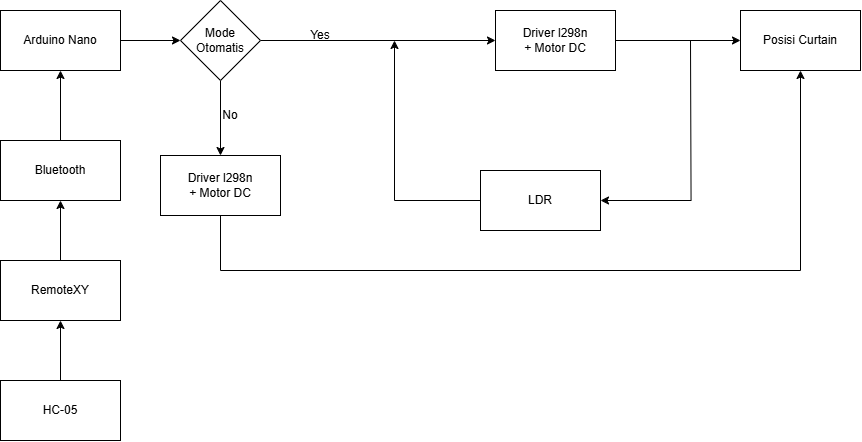

The diagram above was exported from draw.io. Its source (the exported page's mxGraphModel, read from the mxfile embedded in the PNG):
<mxGraphModel dx="1238" dy="671" grid="1" gridSize="10" guides="1" tooltips="1" connect="1" arrows="1" fold="1" page="1" pageScale="1" pageWidth="827" pageHeight="1169" math="0" shadow="0">
  <root>
    <mxCell id="0" />
    <mxCell id="1" parent="0" />
    <mxCell id="zsI2oN206I8KHrbZXkZH-10" style="edgeStyle=orthogonalEdgeStyle;rounded=0;orthogonalLoop=1;jettySize=auto;html=1;exitX=1;exitY=0.5;exitDx=0;exitDy=0;entryX=0;entryY=0.5;entryDx=0;entryDy=0;" edge="1" parent="1" source="zsI2oN206I8KHrbZXkZH-35" target="zsI2oN206I8KHrbZXkZH-5">
      <mxGeometry relative="1" as="geometry">
        <mxPoint x="260" y="260" as="sourcePoint" />
        <mxPoint x="354" y="260" as="targetPoint" />
      </mxGeometry>
    </mxCell>
    <mxCell id="zsI2oN206I8KHrbZXkZH-8" style="edgeStyle=orthogonalEdgeStyle;rounded=0;orthogonalLoop=1;jettySize=auto;html=1;entryX=0;entryY=0.5;entryDx=0;entryDy=0;" edge="1" parent="1" source="zsI2oN206I8KHrbZXkZH-2" target="zsI2oN206I8KHrbZXkZH-35">
      <mxGeometry relative="1" as="geometry">
        <mxPoint x="210" y="260" as="targetPoint" />
      </mxGeometry>
    </mxCell>
    <mxCell id="zsI2oN206I8KHrbZXkZH-2" value="" style="rounded=0;whiteSpace=wrap;html=1;" vertex="1" parent="1">
      <mxGeometry x="20" y="230" width="120" height="60" as="geometry" />
    </mxCell>
    <mxCell id="zsI2oN206I8KHrbZXkZH-12" style="edgeStyle=orthogonalEdgeStyle;rounded=0;orthogonalLoop=1;jettySize=auto;html=1;exitX=1;exitY=0.5;exitDx=0;exitDy=0;entryX=0;entryY=0.5;entryDx=0;entryDy=0;" edge="1" parent="1" source="zsI2oN206I8KHrbZXkZH-5" target="zsI2oN206I8KHrbZXkZH-6">
      <mxGeometry relative="1" as="geometry" />
    </mxCell>
    <mxCell id="zsI2oN206I8KHrbZXkZH-5" value="" style="rounded=0;whiteSpace=wrap;html=1;" vertex="1" parent="1">
      <mxGeometry x="515" y="230" width="120" height="60" as="geometry" />
    </mxCell>
    <mxCell id="zsI2oN206I8KHrbZXkZH-6" value="" style="rounded=0;whiteSpace=wrap;html=1;" vertex="1" parent="1">
      <mxGeometry x="760" y="230" width="120" height="60" as="geometry" />
    </mxCell>
    <mxCell id="zsI2oN206I8KHrbZXkZH-14" style="edgeStyle=orthogonalEdgeStyle;rounded=0;orthogonalLoop=1;jettySize=auto;html=1;exitX=1;exitY=0.5;exitDx=0;exitDy=0;startArrow=classic;startFill=1;endArrow=none;endFill=0;" edge="1" parent="1" source="zsI2oN206I8KHrbZXkZH-7">
      <mxGeometry relative="1" as="geometry">
        <mxPoint x="710" y="260" as="targetPoint" />
      </mxGeometry>
    </mxCell>
    <mxCell id="zsI2oN206I8KHrbZXkZH-36" style="edgeStyle=orthogonalEdgeStyle;rounded=0;orthogonalLoop=1;jettySize=auto;html=1;" edge="1" parent="1" source="zsI2oN206I8KHrbZXkZH-7">
      <mxGeometry relative="1" as="geometry">
        <mxPoint x="414" y="260" as="targetPoint" />
        <Array as="points">
          <mxPoint x="414" y="420" />
        </Array>
      </mxGeometry>
    </mxCell>
    <mxCell id="zsI2oN206I8KHrbZXkZH-7" value="" style="rounded=0;whiteSpace=wrap;html=1;" vertex="1" parent="1">
      <mxGeometry x="500" y="390" width="120" height="60" as="geometry" />
    </mxCell>
    <mxCell id="zsI2oN206I8KHrbZXkZH-24" value="LDR" style="text;html=1;align=center;verticalAlign=middle;whiteSpace=wrap;rounded=0;" vertex="1" parent="1">
      <mxGeometry x="530" y="405" width="60" height="30" as="geometry" />
    </mxCell>
    <mxCell id="zsI2oN206I8KHrbZXkZH-25" value="Driver l298n + Motor DC" style="text;html=1;align=center;verticalAlign=middle;whiteSpace=wrap;rounded=0;" vertex="1" parent="1">
      <mxGeometry x="540" y="245" width="70" height="30" as="geometry" />
    </mxCell>
    <mxCell id="zsI2oN206I8KHrbZXkZH-26" value="Posisi Curtain" style="text;html=1;align=center;verticalAlign=middle;whiteSpace=wrap;rounded=0;" vertex="1" parent="1">
      <mxGeometry x="780" y="245" width="80" height="30" as="geometry" />
    </mxCell>
    <mxCell id="zsI2oN206I8KHrbZXkZH-27" value="Arduino Nano" style="text;html=1;align=center;verticalAlign=middle;whiteSpace=wrap;rounded=0;" vertex="1" parent="1">
      <mxGeometry x="40" y="245" width="80" height="30" as="geometry" />
    </mxCell>
    <mxCell id="zsI2oN206I8KHrbZXkZH-32" style="edgeStyle=orthogonalEdgeStyle;rounded=0;orthogonalLoop=1;jettySize=auto;html=1;exitX=0.5;exitY=0;exitDx=0;exitDy=0;entryX=0.5;entryY=1;entryDx=0;entryDy=0;" edge="1" parent="1" source="zsI2oN206I8KHrbZXkZH-29" target="zsI2oN206I8KHrbZXkZH-2">
      <mxGeometry relative="1" as="geometry" />
    </mxCell>
    <mxCell id="zsI2oN206I8KHrbZXkZH-29" value="" style="rounded=0;whiteSpace=wrap;html=1;" vertex="1" parent="1">
      <mxGeometry x="20" y="360" width="120" height="60" as="geometry" />
    </mxCell>
    <mxCell id="zsI2oN206I8KHrbZXkZH-34" style="edgeStyle=orthogonalEdgeStyle;rounded=0;orthogonalLoop=1;jettySize=auto;html=1;exitX=0.5;exitY=0;exitDx=0;exitDy=0;entryX=0.5;entryY=1;entryDx=0;entryDy=0;" edge="1" parent="1" source="zsI2oN206I8KHrbZXkZH-30" target="zsI2oN206I8KHrbZXkZH-29">
      <mxGeometry relative="1" as="geometry" />
    </mxCell>
    <mxCell id="zsI2oN206I8KHrbZXkZH-30" value="" style="rounded=0;whiteSpace=wrap;html=1;" vertex="1" parent="1">
      <mxGeometry x="20" y="480" width="120" height="60" as="geometry" />
    </mxCell>
    <mxCell id="zsI2oN206I8KHrbZXkZH-31" value="RemoteXY" style="text;html=1;align=center;verticalAlign=middle;whiteSpace=wrap;rounded=0;" vertex="1" parent="1">
      <mxGeometry x="50" y="495" width="60" height="30" as="geometry" />
    </mxCell>
    <mxCell id="zsI2oN206I8KHrbZXkZH-37" style="edgeStyle=orthogonalEdgeStyle;rounded=0;orthogonalLoop=1;jettySize=auto;html=1;exitX=0.5;exitY=1;exitDx=0;exitDy=0;entryX=0.5;entryY=0;entryDx=0;entryDy=0;" edge="1" parent="1" source="zsI2oN206I8KHrbZXkZH-35" target="zsI2oN206I8KHrbZXkZH-41">
      <mxGeometry relative="1" as="geometry">
        <mxPoint x="240" y="360" as="targetPoint" />
      </mxGeometry>
    </mxCell>
    <mxCell id="zsI2oN206I8KHrbZXkZH-35" value="" style="rhombus;whiteSpace=wrap;html=1;" vertex="1" parent="1">
      <mxGeometry x="200" y="220" width="80" height="80" as="geometry" />
    </mxCell>
    <mxCell id="zsI2oN206I8KHrbZXkZH-39" style="edgeStyle=orthogonalEdgeStyle;rounded=0;orthogonalLoop=1;jettySize=auto;html=1;entryX=0.5;entryY=1;entryDx=0;entryDy=0;" edge="1" parent="1" source="zsI2oN206I8KHrbZXkZH-38" target="zsI2oN206I8KHrbZXkZH-30">
      <mxGeometry relative="1" as="geometry" />
    </mxCell>
    <mxCell id="zsI2oN206I8KHrbZXkZH-38" value="" style="rounded=0;whiteSpace=wrap;html=1;" vertex="1" parent="1">
      <mxGeometry x="20" y="600" width="120" height="60" as="geometry" />
    </mxCell>
    <mxCell id="zsI2oN206I8KHrbZXkZH-33" value="HC-05" style="text;html=1;align=center;verticalAlign=middle;whiteSpace=wrap;rounded=0;" vertex="1" parent="1">
      <mxGeometry x="50" y="615" width="60" height="30" as="geometry" />
    </mxCell>
    <mxCell id="zsI2oN206I8KHrbZXkZH-40" value="Bluetooth" style="text;html=1;align=center;verticalAlign=middle;whiteSpace=wrap;rounded=0;" vertex="1" parent="1">
      <mxGeometry x="50" y="375" width="60" height="30" as="geometry" />
    </mxCell>
    <mxCell id="zsI2oN206I8KHrbZXkZH-46" style="edgeStyle=orthogonalEdgeStyle;rounded=0;orthogonalLoop=1;jettySize=auto;html=1;exitX=0.5;exitY=1;exitDx=0;exitDy=0;entryX=0.5;entryY=1;entryDx=0;entryDy=0;" edge="1" parent="1" source="zsI2oN206I8KHrbZXkZH-41" target="zsI2oN206I8KHrbZXkZH-6">
      <mxGeometry relative="1" as="geometry">
        <Array as="points">
          <mxPoint x="240" y="490" />
          <mxPoint x="820" y="490" />
        </Array>
      </mxGeometry>
    </mxCell>
    <mxCell id="zsI2oN206I8KHrbZXkZH-41" value="" style="rounded=0;whiteSpace=wrap;html=1;" vertex="1" parent="1">
      <mxGeometry x="180" y="375" width="120" height="60" as="geometry" />
    </mxCell>
    <mxCell id="zsI2oN206I8KHrbZXkZH-44" value="Driver l298n + Motor DC" style="text;html=1;align=center;verticalAlign=middle;whiteSpace=wrap;rounded=0;" vertex="1" parent="1">
      <mxGeometry x="205" y="390" width="70" height="30" as="geometry" />
    </mxCell>
    <mxCell id="zsI2oN206I8KHrbZXkZH-47" value="Mode Otomatis" style="text;html=1;align=center;verticalAlign=middle;whiteSpace=wrap;rounded=0;" vertex="1" parent="1">
      <mxGeometry x="210" y="245" width="60" height="30" as="geometry" />
    </mxCell>
    <mxCell id="zsI2oN206I8KHrbZXkZH-48" value="Yes" style="text;html=1;align=center;verticalAlign=middle;whiteSpace=wrap;rounded=0;" vertex="1" parent="1">
      <mxGeometry x="310" y="240" width="60" height="30" as="geometry" />
    </mxCell>
    <mxCell id="zsI2oN206I8KHrbZXkZH-49" value="No" style="text;html=1;align=center;verticalAlign=middle;whiteSpace=wrap;rounded=0;" vertex="1" parent="1">
      <mxGeometry x="220" y="320" width="60" height="30" as="geometry" />
    </mxCell>
  </root>
</mxGraphModel>